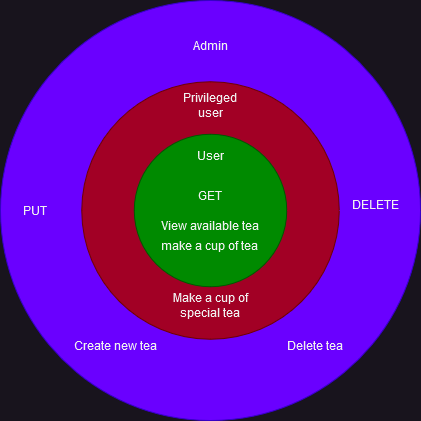

The diagram above was exported from draw.io. Its source (the exported page's mxGraphModel, read from the mxfile embedded in the PNG):
<mxGraphModel dx="1050" dy="530" grid="1" gridSize="10" guides="1" tooltips="1" connect="1" arrows="1" fold="1" page="1" pageScale="1" pageWidth="827" pageHeight="1169" math="0" shadow="0">
  <root>
    <mxCell id="0" />
    <mxCell id="1" parent="0" />
    <mxCell id="wYbmjihquoCnKT_AHlQ5-3" value="Admin" style="ellipse;whiteSpace=wrap;html=1;aspect=fixed;fillColor=#6a00ff;fontColor=#ffffff;strokeColor=#3700CC;" vertex="1" parent="1">
      <mxGeometry x="85" y="50" width="420" height="420" as="geometry" />
    </mxCell>
    <mxCell id="wYbmjihquoCnKT_AHlQ5-2" value="Privileged User" style="ellipse;whiteSpace=wrap;html=1;aspect=fixed;fillColor=#a20025;fontColor=#ffffff;strokeColor=#6F0000;" vertex="1" parent="1">
      <mxGeometry x="166.25" y="131.25" width="257.5" height="257.5" as="geometry" />
    </mxCell>
    <mxCell id="wYbmjihquoCnKT_AHlQ5-1" value="" style="ellipse;whiteSpace=wrap;html=1;aspect=fixed;fillColor=#008a00;fontColor=#ffffff;strokeColor=#005700;" vertex="1" parent="1">
      <mxGeometry x="218.75" y="183.75" width="152.5" height="152.5" as="geometry" />
    </mxCell>
    <mxCell id="wYbmjihquoCnKT_AHlQ5-4" value="&lt;div&gt;View available tea&lt;/div&gt;" style="text;html=1;strokeColor=none;fillColor=none;align=center;verticalAlign=middle;whiteSpace=wrap;rounded=0;" vertex="1" parent="1">
      <mxGeometry x="240" y="260" width="110" height="30" as="geometry" />
    </mxCell>
    <mxCell id="wYbmjihquoCnKT_AHlQ5-5" value="&lt;div&gt;make a cup of tea&lt;br&gt;&lt;/div&gt;" style="text;html=1;strokeColor=none;fillColor=none;align=center;verticalAlign=middle;whiteSpace=wrap;rounded=0;" vertex="1" parent="1">
      <mxGeometry x="240" y="280" width="110" height="30" as="geometry" />
    </mxCell>
    <mxCell id="wYbmjihquoCnKT_AHlQ5-6" value="&lt;div&gt;GET&lt;br&gt;&lt;/div&gt;" style="text;html=1;strokeColor=none;fillColor=none;align=center;verticalAlign=middle;whiteSpace=wrap;rounded=0;" vertex="1" parent="1">
      <mxGeometry x="240" y="230" width="110" height="30" as="geometry" />
    </mxCell>
    <mxCell id="wYbmjihquoCnKT_AHlQ5-7" value="&lt;div&gt;Create new tea&lt;/div&gt;" style="text;html=1;strokeColor=none;fillColor=none;align=center;verticalAlign=middle;whiteSpace=wrap;rounded=0;" vertex="1" parent="1">
      <mxGeometry x="150" y="380" width="100" height="30" as="geometry" />
    </mxCell>
    <mxCell id="wYbmjihquoCnKT_AHlQ5-8" value="Make a cup of special tea" style="text;html=1;strokeColor=none;fillColor=none;align=center;verticalAlign=middle;whiteSpace=wrap;rounded=0;" vertex="1" parent="1">
      <mxGeometry x="240" y="340" width="110" height="30" as="geometry" />
    </mxCell>
    <mxCell id="wYbmjihquoCnKT_AHlQ5-9" value="&lt;div&gt;Delete tea&lt;br&gt;&lt;/div&gt;" style="text;html=1;strokeColor=none;fillColor=none;align=center;verticalAlign=middle;whiteSpace=wrap;rounded=0;" vertex="1" parent="1">
      <mxGeometry x="350" y="380" width="100" height="30" as="geometry" />
    </mxCell>
    <mxCell id="wYbmjihquoCnKT_AHlQ5-10" value="DELETE" style="text;html=1;strokeColor=none;fillColor=none;align=center;verticalAlign=middle;whiteSpace=wrap;rounded=0;" vertex="1" parent="1">
      <mxGeometry x="430" y="238.75" width="60" height="30" as="geometry" />
    </mxCell>
    <mxCell id="wYbmjihquoCnKT_AHlQ5-11" value="PUT" style="text;html=1;strokeColor=none;fillColor=none;align=center;verticalAlign=middle;whiteSpace=wrap;rounded=0;" vertex="1" parent="1">
      <mxGeometry x="90" y="245" width="60" height="30" as="geometry" />
    </mxCell>
    <mxCell id="wYbmjihquoCnKT_AHlQ5-12" value="Admin" style="text;html=1;strokeColor=none;fillColor=none;align=center;verticalAlign=middle;whiteSpace=wrap;rounded=0;" vertex="1" parent="1">
      <mxGeometry x="265" y="80" width="60" height="30" as="geometry" />
    </mxCell>
    <mxCell id="wYbmjihquoCnKT_AHlQ5-13" value="Privileged user" style="text;html=1;strokeColor=none;fillColor=none;align=center;verticalAlign=middle;whiteSpace=wrap;rounded=0;" vertex="1" parent="1">
      <mxGeometry x="265" y="140" width="60" height="30" as="geometry" />
    </mxCell>
    <mxCell id="wYbmjihquoCnKT_AHlQ5-14" value="User" style="text;html=1;strokeColor=none;fillColor=none;align=center;verticalAlign=middle;whiteSpace=wrap;rounded=0;" vertex="1" parent="1">
      <mxGeometry x="265" y="190" width="60" height="30" as="geometry" />
    </mxCell>
  </root>
</mxGraphModel>